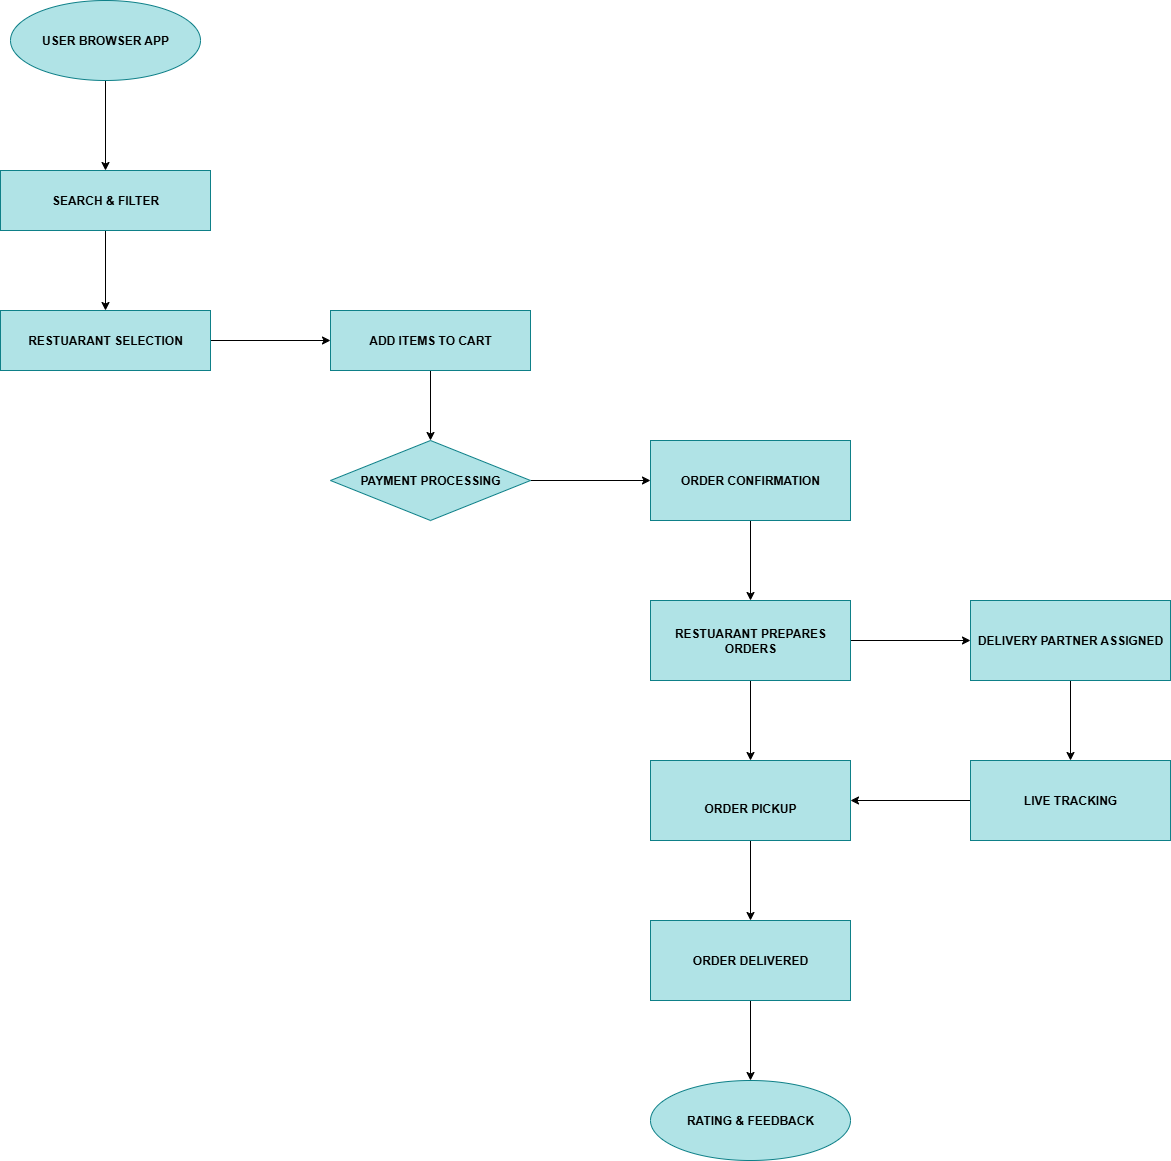

The diagram above was exported from draw.io. Its source (the exported page's mxGraphModel, read from the mxfile embedded in the PNG):
<mxGraphModel dx="2540" dy="1476" grid="1" gridSize="10" guides="1" tooltips="1" connect="1" arrows="1" fold="1" page="1" pageScale="1" pageWidth="827" pageHeight="1169" math="0" shadow="0">
  <root>
    <mxCell id="0" />
    <mxCell id="1" parent="0" />
    <mxCell id="Sk0KElldPgtAnTuu5uP--28" value="" style="edgeStyle=orthogonalEdgeStyle;rounded=0;orthogonalLoop=1;jettySize=auto;html=1;" edge="1" parent="1" source="Sk0KElldPgtAnTuu5uP--26" target="Sk0KElldPgtAnTuu5uP--27">
      <mxGeometry relative="1" as="geometry" />
    </mxCell>
    <mxCell id="Sk0KElldPgtAnTuu5uP--26" value="&lt;b&gt;USER BROWSER APP&lt;/b&gt;" style="ellipse;whiteSpace=wrap;html=1;fillColor=#b0e3e6;strokeColor=#0e8088;" vertex="1" parent="1">
      <mxGeometry x="80" y="80" width="190" height="80" as="geometry" />
    </mxCell>
    <mxCell id="Sk0KElldPgtAnTuu5uP--30" value="" style="edgeStyle=orthogonalEdgeStyle;rounded=0;orthogonalLoop=1;jettySize=auto;html=1;" edge="1" parent="1" source="Sk0KElldPgtAnTuu5uP--27" target="Sk0KElldPgtAnTuu5uP--29">
      <mxGeometry relative="1" as="geometry" />
    </mxCell>
    <mxCell id="Sk0KElldPgtAnTuu5uP--27" value="&lt;b&gt;SEARCH &amp;amp; FILTER&lt;/b&gt;" style="whiteSpace=wrap;html=1;fillColor=#b0e3e6;strokeColor=#0e8088;" vertex="1" parent="1">
      <mxGeometry x="70" y="250" width="210" height="60" as="geometry" />
    </mxCell>
    <mxCell id="Sk0KElldPgtAnTuu5uP--32" value="" style="edgeStyle=orthogonalEdgeStyle;rounded=0;orthogonalLoop=1;jettySize=auto;html=1;" edge="1" parent="1" source="Sk0KElldPgtAnTuu5uP--29" target="Sk0KElldPgtAnTuu5uP--31">
      <mxGeometry relative="1" as="geometry" />
    </mxCell>
    <mxCell id="Sk0KElldPgtAnTuu5uP--29" value="&lt;b&gt;RESTUARANT SELECTION&lt;/b&gt;" style="whiteSpace=wrap;html=1;fillColor=#b0e3e6;strokeColor=#0e8088;" vertex="1" parent="1">
      <mxGeometry x="70" y="390" width="210" height="60" as="geometry" />
    </mxCell>
    <mxCell id="Sk0KElldPgtAnTuu5uP--34" value="" style="edgeStyle=orthogonalEdgeStyle;rounded=0;orthogonalLoop=1;jettySize=auto;html=1;" edge="1" parent="1" source="Sk0KElldPgtAnTuu5uP--31" target="Sk0KElldPgtAnTuu5uP--33">
      <mxGeometry relative="1" as="geometry" />
    </mxCell>
    <mxCell id="Sk0KElldPgtAnTuu5uP--31" value="&lt;b&gt;ADD ITEMS TO CART&lt;/b&gt;" style="whiteSpace=wrap;html=1;fillColor=#b0e3e6;strokeColor=#0e8088;" vertex="1" parent="1">
      <mxGeometry x="400" y="390" width="200" height="60" as="geometry" />
    </mxCell>
    <mxCell id="Sk0KElldPgtAnTuu5uP--37" value="" style="edgeStyle=orthogonalEdgeStyle;rounded=0;orthogonalLoop=1;jettySize=auto;html=1;" edge="1" parent="1" source="Sk0KElldPgtAnTuu5uP--33" target="Sk0KElldPgtAnTuu5uP--36">
      <mxGeometry relative="1" as="geometry" />
    </mxCell>
    <mxCell id="Sk0KElldPgtAnTuu5uP--33" value="&lt;b&gt;PAYMENT PROCESSING&lt;/b&gt;" style="rhombus;whiteSpace=wrap;html=1;fillColor=#b0e3e6;strokeColor=#0e8088;" vertex="1" parent="1">
      <mxGeometry x="400" y="520" width="200" height="80" as="geometry" />
    </mxCell>
    <mxCell id="Sk0KElldPgtAnTuu5uP--42" value="" style="edgeStyle=orthogonalEdgeStyle;rounded=0;orthogonalLoop=1;jettySize=auto;html=1;" edge="1" parent="1" source="Sk0KElldPgtAnTuu5uP--36" target="Sk0KElldPgtAnTuu5uP--41">
      <mxGeometry relative="1" as="geometry" />
    </mxCell>
    <mxCell id="Sk0KElldPgtAnTuu5uP--36" value="&lt;b&gt;ORDER CONFIRMATION&lt;/b&gt;" style="whiteSpace=wrap;html=1;fillColor=#b0e3e6;strokeColor=#0e8088;" vertex="1" parent="1">
      <mxGeometry x="720" y="520" width="200" height="80" as="geometry" />
    </mxCell>
    <mxCell id="Sk0KElldPgtAnTuu5uP--44" value="" style="edgeStyle=orthogonalEdgeStyle;rounded=0;orthogonalLoop=1;jettySize=auto;html=1;" edge="1" parent="1" source="Sk0KElldPgtAnTuu5uP--41" target="Sk0KElldPgtAnTuu5uP--43">
      <mxGeometry relative="1" as="geometry" />
    </mxCell>
    <mxCell id="Sk0KElldPgtAnTuu5uP--51" value="" style="edgeStyle=orthogonalEdgeStyle;rounded=0;orthogonalLoop=1;jettySize=auto;html=1;" edge="1" parent="1" source="Sk0KElldPgtAnTuu5uP--41" target="Sk0KElldPgtAnTuu5uP--50">
      <mxGeometry relative="1" as="geometry" />
    </mxCell>
    <mxCell id="Sk0KElldPgtAnTuu5uP--41" value="&lt;b&gt;RESTUARANT PREPARES ORDERS&lt;/b&gt;" style="whiteSpace=wrap;html=1;fillColor=#b0e3e6;strokeColor=#0e8088;" vertex="1" parent="1">
      <mxGeometry x="720" y="680" width="200" height="80" as="geometry" />
    </mxCell>
    <mxCell id="Sk0KElldPgtAnTuu5uP--47" value="" style="edgeStyle=orthogonalEdgeStyle;rounded=0;orthogonalLoop=1;jettySize=auto;html=1;" edge="1" parent="1" source="Sk0KElldPgtAnTuu5uP--43" target="Sk0KElldPgtAnTuu5uP--46">
      <mxGeometry relative="1" as="geometry" />
    </mxCell>
    <mxCell id="Sk0KElldPgtAnTuu5uP--43" value="&lt;br&gt;&lt;div&gt;&lt;b&gt;ORDER PICKUP&lt;/b&gt;&lt;/div&gt;" style="whiteSpace=wrap;html=1;fillColor=#b0e3e6;strokeColor=#0e8088;" vertex="1" parent="1">
      <mxGeometry x="720" y="840" width="200" height="80" as="geometry" />
    </mxCell>
    <mxCell id="Sk0KElldPgtAnTuu5uP--49" value="" style="edgeStyle=orthogonalEdgeStyle;rounded=0;orthogonalLoop=1;jettySize=auto;html=1;" edge="1" parent="1" source="Sk0KElldPgtAnTuu5uP--46" target="Sk0KElldPgtAnTuu5uP--48">
      <mxGeometry relative="1" as="geometry" />
    </mxCell>
    <mxCell id="Sk0KElldPgtAnTuu5uP--46" value="&lt;b&gt;ORDER DELIVERED&lt;/b&gt;" style="whiteSpace=wrap;html=1;fillColor=#b0e3e6;strokeColor=#0e8088;" vertex="1" parent="1">
      <mxGeometry x="720" y="1000" width="200" height="80" as="geometry" />
    </mxCell>
    <mxCell id="Sk0KElldPgtAnTuu5uP--48" value="&lt;b&gt;RATING &amp;amp; FEEDBACK&lt;/b&gt;" style="ellipse;whiteSpace=wrap;html=1;fillColor=#b0e3e6;strokeColor=#0e8088;" vertex="1" parent="1">
      <mxGeometry x="720" y="1160" width="200" height="80" as="geometry" />
    </mxCell>
    <mxCell id="Sk0KElldPgtAnTuu5uP--54" value="" style="edgeStyle=orthogonalEdgeStyle;rounded=0;orthogonalLoop=1;jettySize=auto;html=1;" edge="1" parent="1" source="Sk0KElldPgtAnTuu5uP--50" target="Sk0KElldPgtAnTuu5uP--53">
      <mxGeometry relative="1" as="geometry" />
    </mxCell>
    <mxCell id="Sk0KElldPgtAnTuu5uP--50" value="&lt;b&gt;DELIVERY PARTNER ASSIGNED&lt;/b&gt;" style="whiteSpace=wrap;html=1;fillColor=#b0e3e6;strokeColor=#0e8088;" vertex="1" parent="1">
      <mxGeometry x="1040" y="680" width="200" height="80" as="geometry" />
    </mxCell>
    <mxCell id="Sk0KElldPgtAnTuu5uP--55" style="edgeStyle=orthogonalEdgeStyle;rounded=0;orthogonalLoop=1;jettySize=auto;html=1;entryX=1;entryY=0.5;entryDx=0;entryDy=0;" edge="1" parent="1" source="Sk0KElldPgtAnTuu5uP--53" target="Sk0KElldPgtAnTuu5uP--43">
      <mxGeometry relative="1" as="geometry" />
    </mxCell>
    <mxCell id="Sk0KElldPgtAnTuu5uP--53" value="&lt;b&gt;LIVE TRACKING&lt;/b&gt;" style="whiteSpace=wrap;html=1;fillColor=#b0e3e6;strokeColor=#0e8088;" vertex="1" parent="1">
      <mxGeometry x="1040" y="840" width="200" height="80" as="geometry" />
    </mxCell>
  </root>
</mxGraphModel>